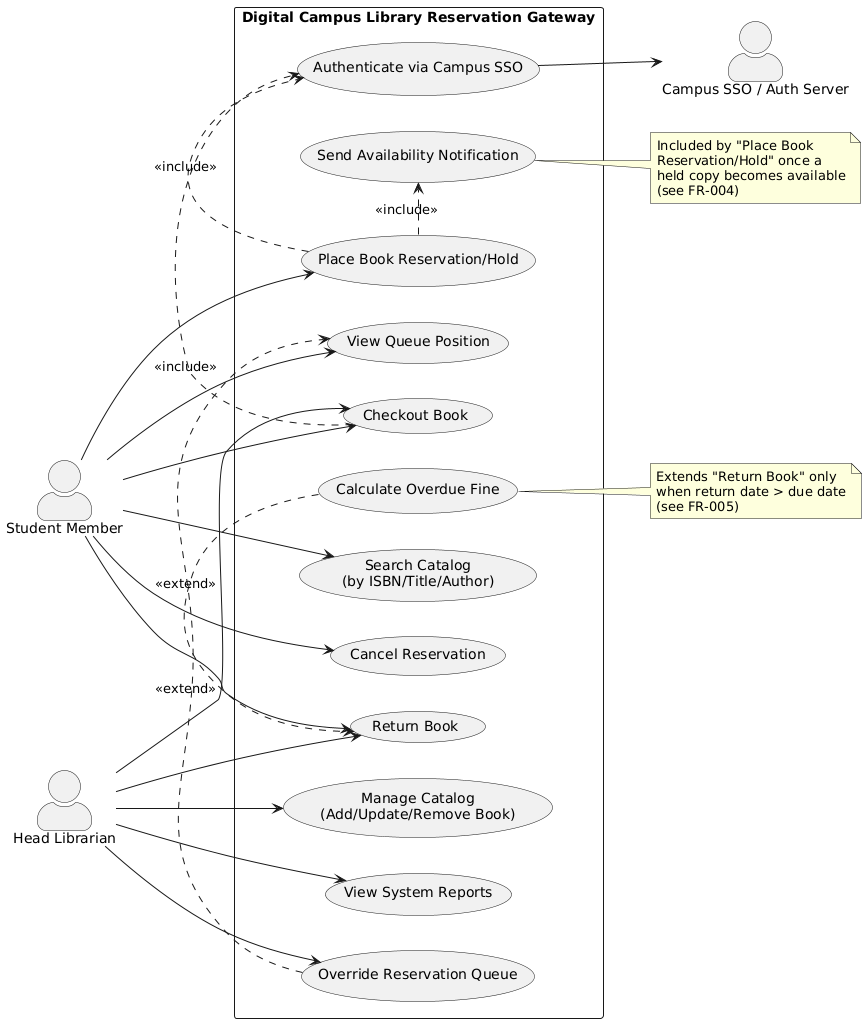

The diagram above was rendered by PlantUML. Its source (embedded in the PNG):
@startuml Digital_Campus_Library_Reservation_Gateway_UseCaseDiagram
left to right direction
skinparam packageStyle rectangle
skinparam actorStyle awesome

actor "Student Member" as Student
actor "Head Librarian" as Librarian
actor "Campus SSO / Auth Server" as SSO

rectangle "Digital Campus Library Reservation Gateway" {
  usecase "Search Catalog\n(by ISBN/Title/Author)" as UC_Search
  usecase "Place Book Reservation/Hold" as UC_Reserve
  usecase "View Queue Position" as UC_ViewQueue
  usecase "Cancel Reservation" as UC_Cancel
  usecase "Send Availability Notification" as UC_Notify
  usecase "Checkout Book" as UC_Checkout
  usecase "Return Book" as UC_Return
  usecase "Calculate Overdue Fine" as UC_Fine
  usecase "Authenticate via Campus SSO" as UC_Auth
  usecase "Manage Catalog\n(Add/Update/Remove Book)" as UC_ManageCatalog
  usecase "Override Reservation Queue" as UC_Override
  usecase "View System Reports" as UC_Reports
}

' Primary actor associations
Student --> UC_Search
Student --> UC_Reserve
Student --> UC_ViewQueue
Student --> UC_Cancel
Student --> UC_Checkout
Student --> UC_Return

Librarian --> UC_ManageCatalog
Librarian --> UC_Checkout
Librarian --> UC_Return
Librarian --> UC_Reports
Librarian --> UC_Override

' Third actor: external system that services the Authenticate use case
UC_Auth --> SSO

' Mandatory <<include>> relationship
UC_Reserve .> UC_Auth : <<include>>
UC_Checkout .> UC_Auth : <<include>>
UC_Reserve .> UC_Notify : <<include>>

' Mandatory <<extend>> relationship
UC_Fine .> UC_Return : <<extend>>
UC_Override .> UC_ViewQueue : <<extend>>

note right of UC_Fine
  Extends "Return Book" only
  when return date > due date
  (see FR-005)
end note

note right of UC_Notify
  Included by "Place Book
  Reservation/Hold" once a
  held copy becomes available
  (see FR-004)
end note

@enduml